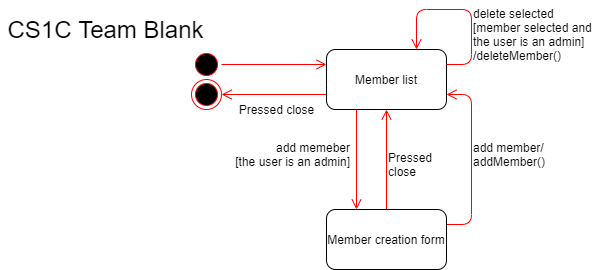

The diagram above was exported from draw.io. Its source (the exported page's mxGraphModel, read from the mxfile embedded in the PNG):
<mxGraphModel dx="2062" dy="1073" grid="1" gridSize="10" guides="1" tooltips="1" connect="1" arrows="1" fold="1" page="1" pageScale="1" pageWidth="850" pageHeight="1100" math="0" shadow="0">
  <root>
    <mxCell id="0" />
    <mxCell id="1" parent="0" />
    <mxCell id="HZJ-243zz-OVcGz3sRLP-1" value="" style="ellipse;html=1;shape=endState;fillColor=#000000;strokeColor=#ff0000;" parent="1" vertex="1">
      <mxGeometry x="230" y="100" width="30" height="30" as="geometry" />
    </mxCell>
    <mxCell id="HZJ-243zz-OVcGz3sRLP-5" style="edgeStyle=orthogonalEdgeStyle;html=1;verticalAlign=bottom;endArrow=open;endSize=8;strokeColor=#FF0000;exitX=1;exitY=0.5;exitDx=0;exitDy=0;entryX=0;entryY=0.25;entryDx=0;entryDy=0;" parent="1" source="HZJ-243zz-OVcGz3sRLP-2" target="HZJ-243zz-OVcGz3sRLP-4" edge="1">
      <mxGeometry relative="1" as="geometry">
        <mxPoint x="360" y="100" as="targetPoint" />
      </mxGeometry>
    </mxCell>
    <mxCell id="HZJ-243zz-OVcGz3sRLP-2" value="" style="ellipse;html=1;shape=startState;fillColor=#000000;strokeColor=#ff0000;" parent="1" vertex="1">
      <mxGeometry x="230" y="70" width="30" height="30" as="geometry" />
    </mxCell>
    <mxCell id="HZJ-243zz-OVcGz3sRLP-18" style="edgeStyle=orthogonalEdgeStyle;orthogonalLoop=1;jettySize=auto;html=1;exitX=0;exitY=0.75;exitDx=0;exitDy=0;entryX=1;entryY=0.5;entryDx=0;entryDy=0;endArrow=open;endSize=8;strokeColor=#FF0000;" parent="1" source="HZJ-243zz-OVcGz3sRLP-4" target="HZJ-243zz-OVcGz3sRLP-1" edge="1">
      <mxGeometry relative="1" as="geometry" />
    </mxCell>
    <mxCell id="HZJ-243zz-OVcGz3sRLP-19" style="edgeStyle=orthogonalEdgeStyle;orthogonalLoop=1;jettySize=auto;html=1;exitX=0.25;exitY=1;exitDx=0;exitDy=0;entryX=0.25;entryY=0;entryDx=0;entryDy=0;endArrow=open;endSize=8;strokeColor=#FF0000;" parent="1" source="HZJ-243zz-OVcGz3sRLP-4" target="HZJ-243zz-OVcGz3sRLP-11" edge="1">
      <mxGeometry relative="1" as="geometry" />
    </mxCell>
    <mxCell id="HZJ-243zz-OVcGz3sRLP-4" value="Member list" style="rounded=1;whiteSpace=wrap;html=1;" parent="1" vertex="1">
      <mxGeometry x="365" y="70" width="120" height="60" as="geometry" />
    </mxCell>
    <mxCell id="HZJ-243zz-OVcGz3sRLP-7" style="edgeStyle=orthogonalEdgeStyle;html=1;verticalAlign=bottom;endArrow=open;endSize=8;strokeColor=#FF0000;exitX=1;exitY=0.25;exitDx=0;exitDy=0;entryX=0.75;entryY=0;entryDx=0;entryDy=0;" parent="1" source="HZJ-243zz-OVcGz3sRLP-4" target="HZJ-243zz-OVcGz3sRLP-4" edge="1">
      <mxGeometry relative="1" as="geometry">
        <mxPoint x="470" y="40" as="targetPoint" />
        <Array as="points">
          <mxPoint x="510" y="85" />
          <mxPoint x="510" y="30" />
          <mxPoint x="455" y="30" />
        </Array>
      </mxGeometry>
    </mxCell>
    <mxCell id="HZJ-243zz-OVcGz3sRLP-8" value="delete selected&lt;br&gt;[member selected and&lt;br&gt;the user is an admin]&lt;br&gt;/deleteMember()" style="text;html=1;align=left;verticalAlign=middle;resizable=0;points=[];autosize=1;" parent="1" vertex="1">
      <mxGeometry x="510" y="25" width="130" height="60" as="geometry" />
    </mxCell>
    <mxCell id="HZJ-243zz-OVcGz3sRLP-16" style="edgeStyle=orthogonalEdgeStyle;orthogonalLoop=1;jettySize=auto;html=1;exitX=1;exitY=0.25;exitDx=0;exitDy=0;endArrow=open;endSize=8;strokeColor=#FF0000;entryX=1;entryY=0.75;entryDx=0;entryDy=0;" parent="1" source="HZJ-243zz-OVcGz3sRLP-11" target="HZJ-243zz-OVcGz3sRLP-4" edge="1">
      <mxGeometry relative="1" as="geometry">
        <mxPoint x="470" y="150" as="targetPoint" />
        <Array as="points">
          <mxPoint x="510" y="245" />
          <mxPoint x="510" y="115" />
        </Array>
      </mxGeometry>
    </mxCell>
    <mxCell id="HZJ-243zz-OVcGz3sRLP-20" style="edgeStyle=orthogonalEdgeStyle;orthogonalLoop=1;jettySize=auto;html=1;exitX=0.5;exitY=0;exitDx=0;exitDy=0;entryX=0.5;entryY=1;entryDx=0;entryDy=0;endArrow=open;endSize=8;strokeColor=#FF0000;" parent="1" source="HZJ-243zz-OVcGz3sRLP-11" target="HZJ-243zz-OVcGz3sRLP-4" edge="1">
      <mxGeometry relative="1" as="geometry" />
    </mxCell>
    <mxCell id="HZJ-243zz-OVcGz3sRLP-11" value="Member creation form" style="rounded=1;whiteSpace=wrap;html=1;" parent="1" vertex="1">
      <mxGeometry x="365" y="230" width="120" height="60" as="geometry" />
    </mxCell>
    <mxCell id="HZJ-243zz-OVcGz3sRLP-13" value="Pressed close" style="text;html=1;align=center;verticalAlign=middle;resizable=0;points=[];autosize=1;" parent="1" vertex="1">
      <mxGeometry x="270" y="120" width="90" height="20" as="geometry" />
    </mxCell>
    <mxCell id="HZJ-243zz-OVcGz3sRLP-15" value="add memeber&lt;br&gt;&lt;span style=&quot;text-align: left&quot;&gt;[&lt;/span&gt;&lt;span style=&quot;text-align: left&quot;&gt;the user is an admin]&lt;/span&gt;" style="text;html=1;align=right;verticalAlign=middle;resizable=0;points=[];autosize=1;" parent="1" vertex="1">
      <mxGeometry x="260" y="160" width="130" height="30" as="geometry" />
    </mxCell>
    <mxCell id="HZJ-243zz-OVcGz3sRLP-21" value="Pressed &lt;br&gt;close" style="text;html=1;align=left;verticalAlign=middle;resizable=0;points=[];autosize=1;" parent="1" vertex="1">
      <mxGeometry x="425" y="170" width="60" height="30" as="geometry" />
    </mxCell>
    <mxCell id="HZJ-243zz-OVcGz3sRLP-22" value="add member/&lt;br&gt;addMember()" style="text;html=1;align=left;verticalAlign=middle;resizable=0;points=[];autosize=1;" parent="1" vertex="1">
      <mxGeometry x="510" y="160" width="90" height="30" as="geometry" />
    </mxCell>
    <mxCell id="QP9LOTprMxKlB0H0pQgx-1" value="&lt;font style=&quot;font-size: 24px&quot;&gt;CS1C Team Blank&lt;/font&gt;" style="text;html=1;align=center;verticalAlign=middle;resizable=0;points=[];autosize=1;" parent="1" vertex="1">
      <mxGeometry x="39" y="40" width="210" height="20" as="geometry" />
    </mxCell>
  </root>
</mxGraphModel>